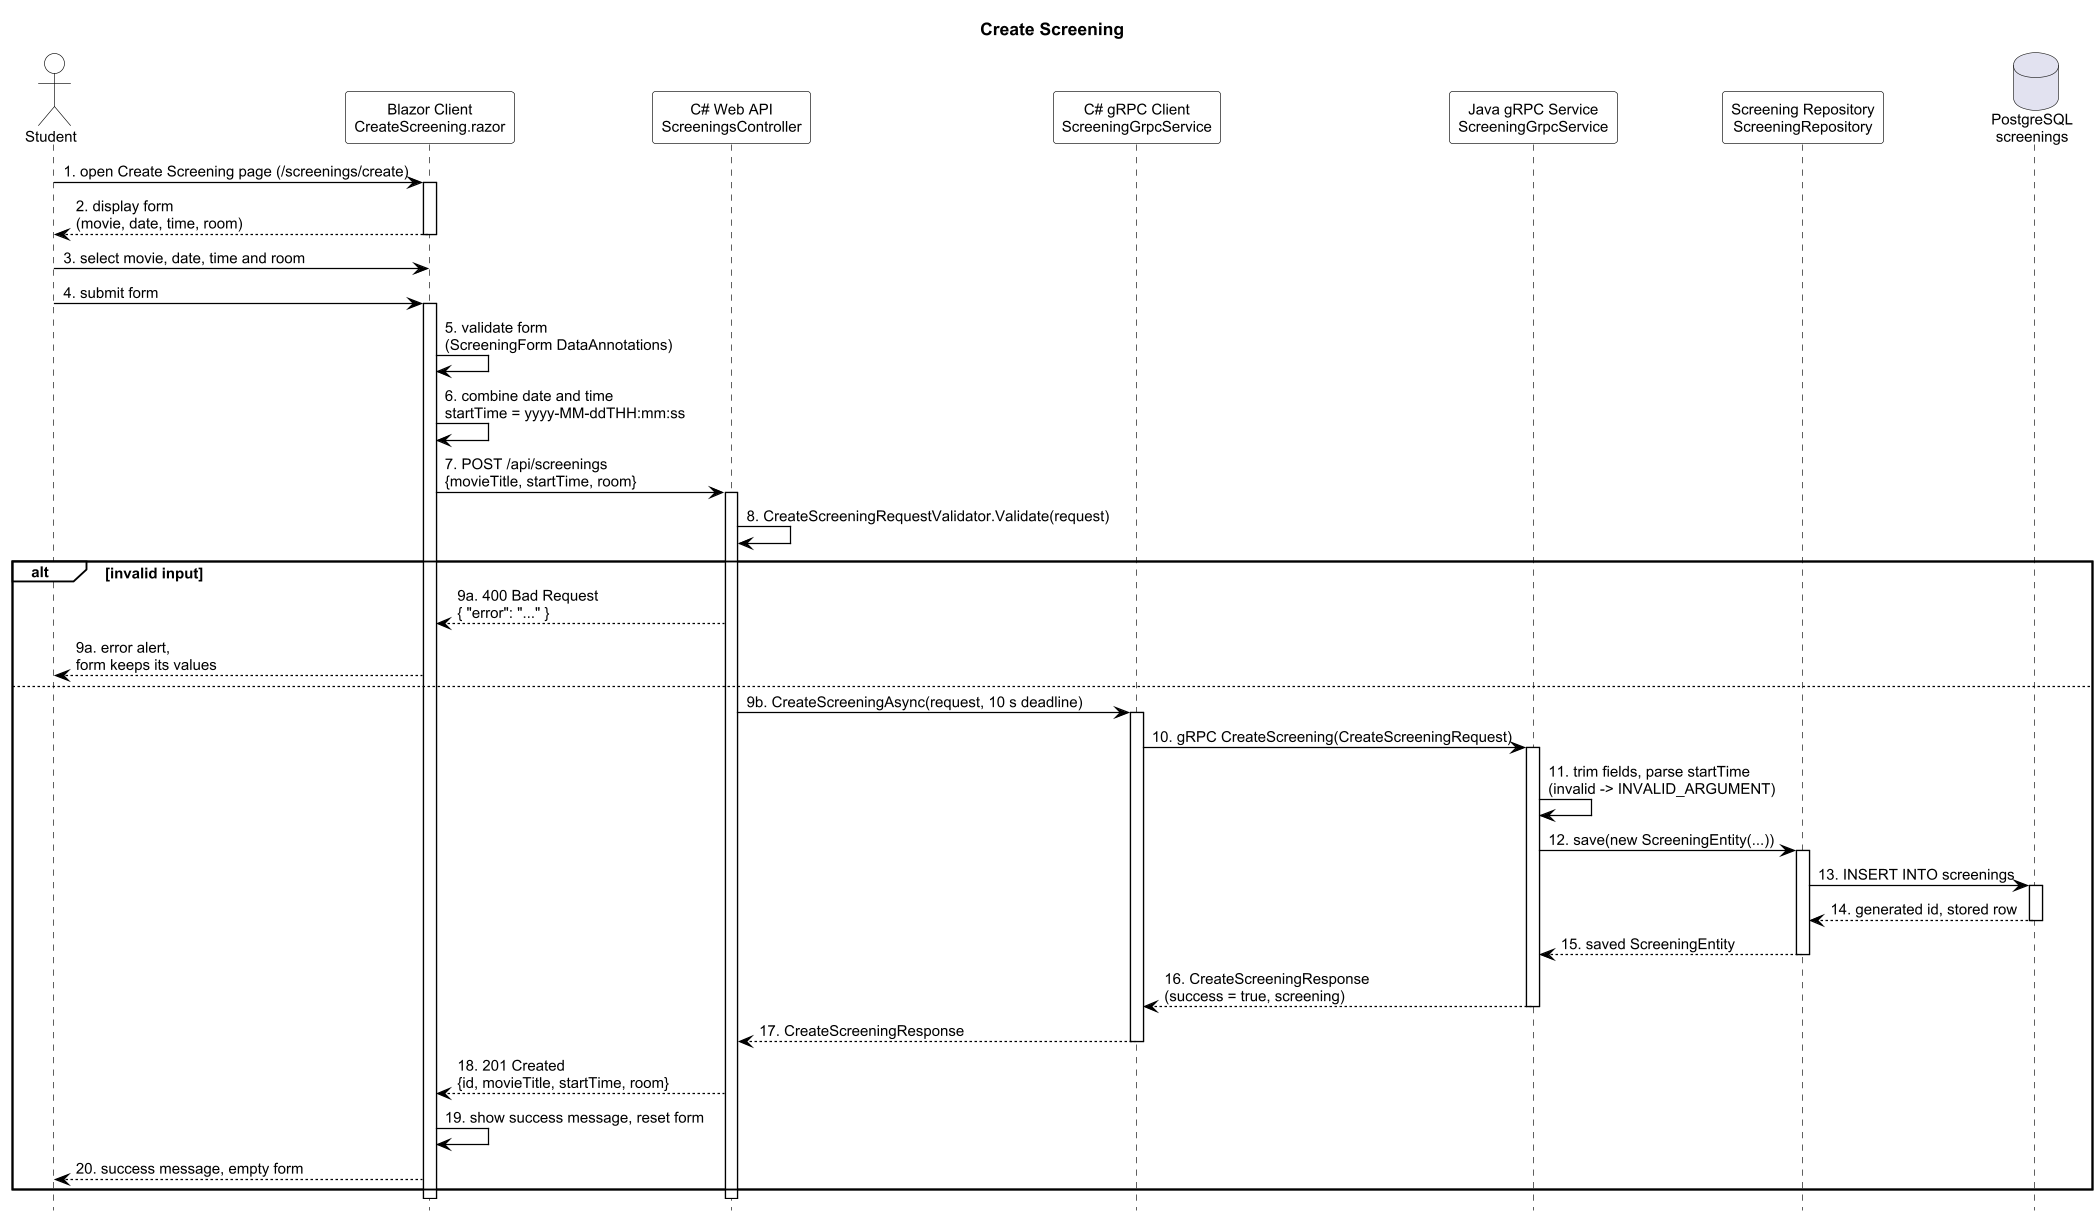

The diagram above was rendered by PlantUML. Its source (embedded in the PNG):
@startuml create-screening-sequence
' Cinema Booking PoC - UML sequence diagram for the first user story only:
' "Create Screening". Every participant, message and step below exists in the
' source code (see docs/uml/README.md for the file references).
'
' Render with PlantUML 1.2025.4:
'   java -jar plantuml.jar -tsvg create-screening-sequence.puml
'   java -jar plantuml.jar -tpng create-screening-sequence.puml

title Create Screening

hide footbox
skinparam backgroundColor #FFFFFF
skinparam shadowing false
skinparam defaultFontName Arial
skinparam defaultFontSize 12
skinparam dpi 120
skinparam sequenceMessageAlign left
skinparam sequence {
  ArrowColor #000000
  ArrowFontColor #000000
  LifeLineBorderColor #000000
  LifeLineBackgroundColor #FFFFFF
  ParticipantBorderColor #000000
  ParticipantBackgroundColor #FFFFFF
  ParticipantFontColor #000000
  ActorBorderColor #000000
  ActorBackgroundColor #FFFFFF
  ActorFontColor #000000
  GroupBorderColor #000000
  GroupHeaderFontColor #000000
  GroupHeaderBackgroundColor #FFFFFF
  GroupBackgroundColor #FFFFFF
}

actor "Student" as Student
participant "Blazor Client\nCreateScreening.razor" as Blazor
participant "C# Web API\nScreeningsController" as Api
participant "C# gRPC Client\nScreeningGrpcService" as GrpcClient
participant "Java gRPC Service\nScreeningGrpcService" as GrpcServer
participant "Screening Repository\nScreeningRepository" as Repo
database "PostgreSQL\nscreenings" as Db

Student -> Blazor : 1. open Create Screening page (/screenings/create)
activate Blazor
Blazor --> Student : 2. display form\n(movie, date, time, room)
deactivate Blazor

Student -> Blazor : 3. select movie, date, time and room
Student -> Blazor : 4. submit form
activate Blazor
Blazor -> Blazor : 5. validate form\n(ScreeningForm DataAnnotations)
Blazor -> Blazor : 6. combine date and time\nstartTime = yyyy-MM-ddTHH:mm:ss
Blazor -> Api : 7. POST /api/screenings\n{movieTitle, startTime, room}
activate Api
Api -> Api : 8. CreateScreeningRequestValidator.Validate(request)
alt invalid input
  Api --> Blazor : 9a. 400 Bad Request\n{ "error": "..." }
  Blazor --> Student : 9a. error alert,\nform keeps its values
else
  Api -> GrpcClient : 9b. CreateScreeningAsync(request, 10 s deadline)
  activate GrpcClient
  GrpcClient -> GrpcServer : 10. gRPC CreateScreening(CreateScreeningRequest)
  activate GrpcServer
  GrpcServer -> GrpcServer : 11. trim fields, parse startTime\n(invalid -> INVALID_ARGUMENT)
  GrpcServer -> Repo : 12. save(new ScreeningEntity(...))
  activate Repo
  Repo -> Db : 13. INSERT INTO screenings
  activate Db
  Db --> Repo : 14. generated id, stored row
  deactivate Db
  Repo --> GrpcServer : 15. saved ScreeningEntity
  deactivate Repo
  GrpcServer --> GrpcClient : 16. CreateScreeningResponse\n(success = true, screening)
  deactivate GrpcServer
  GrpcClient --> Api : 17. CreateScreeningResponse
  deactivate GrpcClient
  Api --> Blazor : 18. 201 Created\n{id, movieTitle, startTime, room}
  Blazor -> Blazor : 19. show success message, reset form
  Blazor --> Student : 20. success message, empty form
end
deactivate Api
deactivate Blazor

@enduml